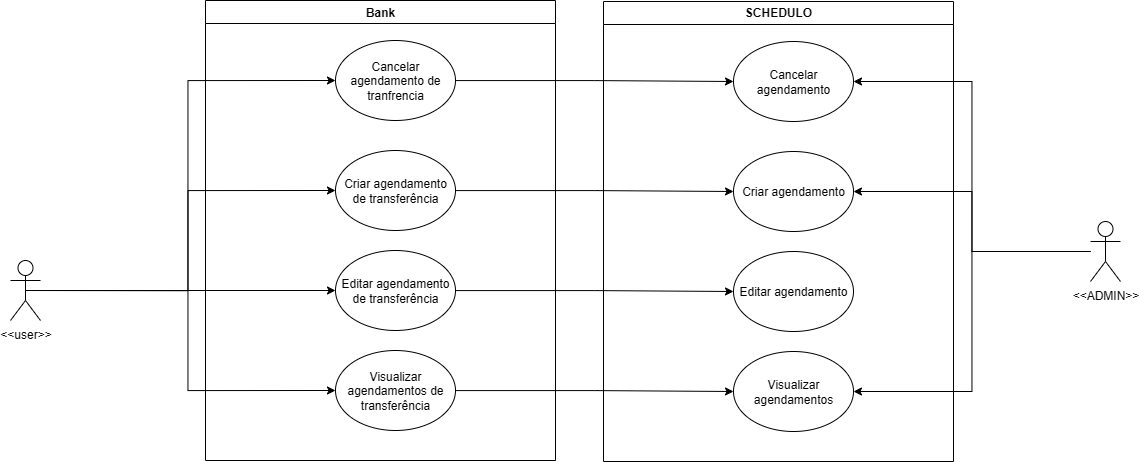

The diagram above was exported from draw.io. Its source (the exported page's mxGraphModel, read from the mxfile embedded in the PNG):
<mxGraphModel dx="2105" dy="3020" grid="1" gridSize="10" guides="1" tooltips="1" connect="1" arrows="1" fold="1" page="1" pageScale="1" pageWidth="827" pageHeight="1169" math="0" shadow="0">
  <root>
    <mxCell id="0" />
    <mxCell id="1" parent="0" />
    <mxCell id="V9nLF6fEz0LkdUKcDxSx-20" style="edgeStyle=orthogonalEdgeStyle;rounded=0;orthogonalLoop=1;jettySize=auto;html=1;exitX=0.5;exitY=0.5;exitDx=0;exitDy=0;exitPerimeter=0;entryX=0;entryY=0.5;entryDx=0;entryDy=0;" parent="1" source="m8LKAMRUgS4Qwb1X5jbH-1" target="V9nLF6fEz0LkdUKcDxSx-12" edge="1">
      <mxGeometry relative="1" as="geometry" />
    </mxCell>
    <mxCell id="V9nLF6fEz0LkdUKcDxSx-21" style="edgeStyle=orthogonalEdgeStyle;rounded=0;orthogonalLoop=1;jettySize=auto;html=1;exitX=0.5;exitY=0.5;exitDx=0;exitDy=0;exitPerimeter=0;entryX=0;entryY=0.5;entryDx=0;entryDy=0;" parent="1" source="m8LKAMRUgS4Qwb1X5jbH-1" target="V9nLF6fEz0LkdUKcDxSx-13" edge="1">
      <mxGeometry relative="1" as="geometry" />
    </mxCell>
    <mxCell id="V9nLF6fEz0LkdUKcDxSx-22" style="edgeStyle=orthogonalEdgeStyle;rounded=0;orthogonalLoop=1;jettySize=auto;html=1;exitX=0.5;exitY=0.5;exitDx=0;exitDy=0;exitPerimeter=0;" parent="1" source="m8LKAMRUgS4Qwb1X5jbH-1" target="V9nLF6fEz0LkdUKcDxSx-15" edge="1">
      <mxGeometry relative="1" as="geometry" />
    </mxCell>
    <mxCell id="V9nLF6fEz0LkdUKcDxSx-23" style="edgeStyle=orthogonalEdgeStyle;rounded=0;orthogonalLoop=1;jettySize=auto;html=1;exitX=0.5;exitY=0.5;exitDx=0;exitDy=0;exitPerimeter=0;entryX=0;entryY=0.5;entryDx=0;entryDy=0;" parent="1" source="m8LKAMRUgS4Qwb1X5jbH-1" target="V9nLF6fEz0LkdUKcDxSx-16" edge="1">
      <mxGeometry relative="1" as="geometry" />
    </mxCell>
    <mxCell id="m8LKAMRUgS4Qwb1X5jbH-1" value="&amp;lt;&amp;lt;user&amp;gt;&amp;gt;" style="shape=umlActor;verticalLabelPosition=bottom;verticalAlign=top;html=1;outlineConnect=0;" parent="1" vertex="1">
      <mxGeometry x="-630" y="-1181" width="30" height="60" as="geometry" />
    </mxCell>
    <mxCell id="V9nLF6fEz0LkdUKcDxSx-11" value="Bank" style="swimlane;whiteSpace=wrap;html=1;" parent="1" vertex="1">
      <mxGeometry x="-435" y="-1441" width="350" height="460" as="geometry" />
    </mxCell>
    <mxCell id="V9nLF6fEz0LkdUKcDxSx-12" value="Cancelar agendamento de tranfrencia" style="ellipse;whiteSpace=wrap;html=1;" parent="V9nLF6fEz0LkdUKcDxSx-11" vertex="1">
      <mxGeometry x="130" y="40" width="120" height="80" as="geometry" />
    </mxCell>
    <mxCell id="V9nLF6fEz0LkdUKcDxSx-13" value="Criar agendamento de transferência" style="ellipse;whiteSpace=wrap;html=1;" parent="V9nLF6fEz0LkdUKcDxSx-11" vertex="1">
      <mxGeometry x="130" y="150" width="120" height="80" as="geometry" />
    </mxCell>
    <mxCell id="V9nLF6fEz0LkdUKcDxSx-15" value="Editar agendamento de transferência" style="ellipse;whiteSpace=wrap;html=1;" parent="V9nLF6fEz0LkdUKcDxSx-11" vertex="1">
      <mxGeometry x="130" y="250" width="120" height="80" as="geometry" />
    </mxCell>
    <mxCell id="V9nLF6fEz0LkdUKcDxSx-16" value="Visualizar agendamentos de transferência" style="ellipse;whiteSpace=wrap;html=1;" parent="V9nLF6fEz0LkdUKcDxSx-11" vertex="1">
      <mxGeometry x="130" y="350" width="120" height="80" as="geometry" />
    </mxCell>
    <mxCell id="V9nLF6fEz0LkdUKcDxSx-26" value="SCHEDULO" style="swimlane;whiteSpace=wrap;html=1;startSize=23;" parent="1" vertex="1">
      <mxGeometry x="-37" y="-1440" width="350" height="460" as="geometry" />
    </mxCell>
    <mxCell id="V9nLF6fEz0LkdUKcDxSx-28" value="Cancelar agendamento" style="ellipse;whiteSpace=wrap;html=1;" parent="V9nLF6fEz0LkdUKcDxSx-26" vertex="1">
      <mxGeometry x="130" y="40" width="120" height="80" as="geometry" />
    </mxCell>
    <mxCell id="V9nLF6fEz0LkdUKcDxSx-29" value="Criar agendamento" style="ellipse;whiteSpace=wrap;html=1;" parent="V9nLF6fEz0LkdUKcDxSx-26" vertex="1">
      <mxGeometry x="130" y="150" width="120" height="80" as="geometry" />
    </mxCell>
    <mxCell id="V9nLF6fEz0LkdUKcDxSx-30" value="Editar agendamento" style="ellipse;whiteSpace=wrap;html=1;" parent="V9nLF6fEz0LkdUKcDxSx-26" vertex="1">
      <mxGeometry x="130" y="250" width="120" height="80" as="geometry" />
    </mxCell>
    <mxCell id="V9nLF6fEz0LkdUKcDxSx-31" value="Visualizar agendamentos" style="ellipse;whiteSpace=wrap;html=1;" parent="V9nLF6fEz0LkdUKcDxSx-26" vertex="1">
      <mxGeometry x="130" y="350" width="120" height="80" as="geometry" />
    </mxCell>
    <mxCell id="V9nLF6fEz0LkdUKcDxSx-32" style="edgeStyle=orthogonalEdgeStyle;rounded=0;orthogonalLoop=1;jettySize=auto;html=1;entryX=0;entryY=0.5;entryDx=0;entryDy=0;" parent="1" source="V9nLF6fEz0LkdUKcDxSx-12" target="V9nLF6fEz0LkdUKcDxSx-28" edge="1">
      <mxGeometry relative="1" as="geometry" />
    </mxCell>
    <mxCell id="V9nLF6fEz0LkdUKcDxSx-33" style="edgeStyle=orthogonalEdgeStyle;rounded=0;orthogonalLoop=1;jettySize=auto;html=1;" parent="1" source="V9nLF6fEz0LkdUKcDxSx-13" target="V9nLF6fEz0LkdUKcDxSx-29" edge="1">
      <mxGeometry relative="1" as="geometry" />
    </mxCell>
    <mxCell id="V9nLF6fEz0LkdUKcDxSx-34" style="edgeStyle=orthogonalEdgeStyle;rounded=0;orthogonalLoop=1;jettySize=auto;html=1;" parent="1" source="V9nLF6fEz0LkdUKcDxSx-15" target="V9nLF6fEz0LkdUKcDxSx-30" edge="1">
      <mxGeometry relative="1" as="geometry" />
    </mxCell>
    <mxCell id="V9nLF6fEz0LkdUKcDxSx-35" style="edgeStyle=orthogonalEdgeStyle;rounded=0;orthogonalLoop=1;jettySize=auto;html=1;entryX=0;entryY=0.5;entryDx=0;entryDy=0;" parent="1" source="V9nLF6fEz0LkdUKcDxSx-16" target="V9nLF6fEz0LkdUKcDxSx-31" edge="1">
      <mxGeometry relative="1" as="geometry" />
    </mxCell>
    <mxCell id="V9nLF6fEz0LkdUKcDxSx-43" style="edgeStyle=orthogonalEdgeStyle;rounded=0;orthogonalLoop=1;jettySize=auto;html=1;entryX=1;entryY=0.5;entryDx=0;entryDy=0;" parent="1" source="V9nLF6fEz0LkdUKcDxSx-42" target="V9nLF6fEz0LkdUKcDxSx-28" edge="1">
      <mxGeometry relative="1" as="geometry" />
    </mxCell>
    <mxCell id="TTFAmsMZ6wT94MChD30E-2" style="edgeStyle=orthogonalEdgeStyle;rounded=0;orthogonalLoop=1;jettySize=auto;html=1;entryX=1;entryY=0.5;entryDx=0;entryDy=0;" edge="1" parent="1" source="V9nLF6fEz0LkdUKcDxSx-42" target="V9nLF6fEz0LkdUKcDxSx-31">
      <mxGeometry relative="1" as="geometry" />
    </mxCell>
    <mxCell id="pOkdq5ZRNP7TEEHQSV0D-1" style="edgeStyle=orthogonalEdgeStyle;rounded=0;orthogonalLoop=1;jettySize=auto;html=1;entryX=1;entryY=0.5;entryDx=0;entryDy=0;" edge="1" parent="1" source="V9nLF6fEz0LkdUKcDxSx-42" target="V9nLF6fEz0LkdUKcDxSx-29">
      <mxGeometry relative="1" as="geometry" />
    </mxCell>
    <mxCell id="V9nLF6fEz0LkdUKcDxSx-42" value="&amp;lt;&amp;lt;ADMIN&amp;gt;&amp;gt;" style="shape=umlActor;verticalLabelPosition=bottom;verticalAlign=top;html=1;outlineConnect=0;" parent="1" vertex="1">
      <mxGeometry x="450" y="-1220" width="30" height="60" as="geometry" />
    </mxCell>
  </root>
</mxGraphModel>